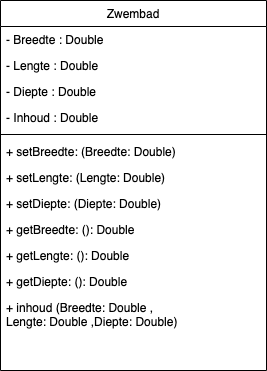

The diagram above was exported from draw.io. Its source (the exported page's mxGraphModel, read from the mxfile embedded in the PNG):
<mxGraphModel dx="946" dy="621" grid="1" gridSize="10" guides="1" tooltips="1" connect="1" arrows="1" fold="1" page="1" pageScale="1" pageWidth="827" pageHeight="1169" math="0" shadow="0">
  <root>
    <mxCell id="WIyWlLk6GJQsqaUBKTNV-0" />
    <mxCell id="WIyWlLk6GJQsqaUBKTNV-1" parent="WIyWlLk6GJQsqaUBKTNV-0" />
    <mxCell id="zkfFHV4jXpPFQw0GAbJ--17" value="Zwembad" style="swimlane;fontStyle=0;align=center;verticalAlign=top;childLayout=stackLayout;horizontal=1;startSize=26;horizontalStack=0;resizeParent=1;resizeLast=0;collapsible=1;marginBottom=0;rounded=0;shadow=0;strokeWidth=1;" parent="WIyWlLk6GJQsqaUBKTNV-1" vertex="1">
      <mxGeometry x="334" y="140" width="266" height="370" as="geometry">
        <mxRectangle x="550" y="140" width="160" height="26" as="alternateBounds" />
      </mxGeometry>
    </mxCell>
    <mxCell id="zkfFHV4jXpPFQw0GAbJ--18" value="- Breedte : Double" style="text;align=left;verticalAlign=top;spacingLeft=4;spacingRight=4;overflow=hidden;rotatable=0;points=[[0,0.5],[1,0.5]];portConstraint=eastwest;" parent="zkfFHV4jXpPFQw0GAbJ--17" vertex="1">
      <mxGeometry y="26" width="266" height="26" as="geometry" />
    </mxCell>
    <mxCell id="zkfFHV4jXpPFQw0GAbJ--19" value="- Lengte : Double" style="text;align=left;verticalAlign=top;spacingLeft=4;spacingRight=4;overflow=hidden;rotatable=0;points=[[0,0.5],[1,0.5]];portConstraint=eastwest;rounded=0;shadow=0;html=0;" parent="zkfFHV4jXpPFQw0GAbJ--17" vertex="1">
      <mxGeometry y="52" width="266" height="26" as="geometry" />
    </mxCell>
    <mxCell id="zkfFHV4jXpPFQw0GAbJ--20" value="- Diepte : Double" style="text;align=left;verticalAlign=top;spacingLeft=4;spacingRight=4;overflow=hidden;rotatable=0;points=[[0,0.5],[1,0.5]];portConstraint=eastwest;rounded=0;shadow=0;html=0;" parent="zkfFHV4jXpPFQw0GAbJ--17" vertex="1">
      <mxGeometry y="78" width="266" height="26" as="geometry" />
    </mxCell>
    <mxCell id="F4TTIVQaL67z6bT8xpYq-3" value="- Inhoud : Double" style="text;align=left;verticalAlign=top;spacingLeft=4;spacingRight=4;overflow=hidden;rotatable=0;points=[[0,0.5],[1,0.5]];portConstraint=eastwest;rounded=0;shadow=0;html=0;" vertex="1" parent="zkfFHV4jXpPFQw0GAbJ--17">
      <mxGeometry y="104" width="266" height="26" as="geometry" />
    </mxCell>
    <mxCell id="zkfFHV4jXpPFQw0GAbJ--23" value="" style="line;html=1;strokeWidth=1;align=left;verticalAlign=middle;spacingTop=-1;spacingLeft=3;spacingRight=3;rotatable=0;labelPosition=right;points=[];portConstraint=eastwest;" parent="zkfFHV4jXpPFQw0GAbJ--17" vertex="1">
      <mxGeometry y="130" width="266" height="8" as="geometry" />
    </mxCell>
    <mxCell id="zkfFHV4jXpPFQw0GAbJ--24" value="+ setBreedte: (Breedte: Double)" style="text;align=left;verticalAlign=top;spacingLeft=4;spacingRight=4;overflow=hidden;rotatable=0;points=[[0,0.5],[1,0.5]];portConstraint=eastwest;" parent="zkfFHV4jXpPFQw0GAbJ--17" vertex="1">
      <mxGeometry y="138" width="266" height="26" as="geometry" />
    </mxCell>
    <mxCell id="zkfFHV4jXpPFQw0GAbJ--25" value="+ setLengte: (Lengte: Double)" style="text;align=left;verticalAlign=top;spacingLeft=4;spacingRight=4;overflow=hidden;rotatable=0;points=[[0,0.5],[1,0.5]];portConstraint=eastwest;" parent="zkfFHV4jXpPFQw0GAbJ--17" vertex="1">
      <mxGeometry y="164" width="266" height="26" as="geometry" />
    </mxCell>
    <mxCell id="F4TTIVQaL67z6bT8xpYq-0" value="+ setDiepte: (Diepte: Double)" style="text;align=left;verticalAlign=top;spacingLeft=4;spacingRight=4;overflow=hidden;rotatable=0;points=[[0,0.5],[1,0.5]];portConstraint=eastwest;" vertex="1" parent="zkfFHV4jXpPFQw0GAbJ--17">
      <mxGeometry y="190" width="266" height="26" as="geometry" />
    </mxCell>
    <mxCell id="F4TTIVQaL67z6bT8xpYq-4" value="+ getBreedte: (): Double" style="text;align=left;verticalAlign=top;spacingLeft=4;spacingRight=4;overflow=hidden;rotatable=0;points=[[0,0.5],[1,0.5]];portConstraint=eastwest;" vertex="1" parent="zkfFHV4jXpPFQw0GAbJ--17">
      <mxGeometry y="216" width="266" height="26" as="geometry" />
    </mxCell>
    <mxCell id="F4TTIVQaL67z6bT8xpYq-5" value="+ getLengte: (): Double" style="text;align=left;verticalAlign=top;spacingLeft=4;spacingRight=4;overflow=hidden;rotatable=0;points=[[0,0.5],[1,0.5]];portConstraint=eastwest;" vertex="1" parent="zkfFHV4jXpPFQw0GAbJ--17">
      <mxGeometry y="242" width="266" height="26" as="geometry" />
    </mxCell>
    <mxCell id="F4TTIVQaL67z6bT8xpYq-7" value="+ getDiepte: (): Double" style="text;align=left;verticalAlign=top;spacingLeft=4;spacingRight=4;overflow=hidden;rotatable=0;points=[[0,0.5],[1,0.5]];portConstraint=eastwest;" vertex="1" parent="zkfFHV4jXpPFQw0GAbJ--17">
      <mxGeometry y="268" width="266" height="26" as="geometry" />
    </mxCell>
    <mxCell id="F4TTIVQaL67z6bT8xpYq-8" value="+ inhoud (Breedte: Double ,&#10;Lengte: Double ,Diepte: Double)" style="text;align=left;verticalAlign=top;spacingLeft=4;spacingRight=4;overflow=hidden;rotatable=0;points=[[0,0.5],[1,0.5]];portConstraint=eastwest;" vertex="1" parent="zkfFHV4jXpPFQw0GAbJ--17">
      <mxGeometry y="294" width="266" height="46" as="geometry" />
    </mxCell>
  </root>
</mxGraphModel>